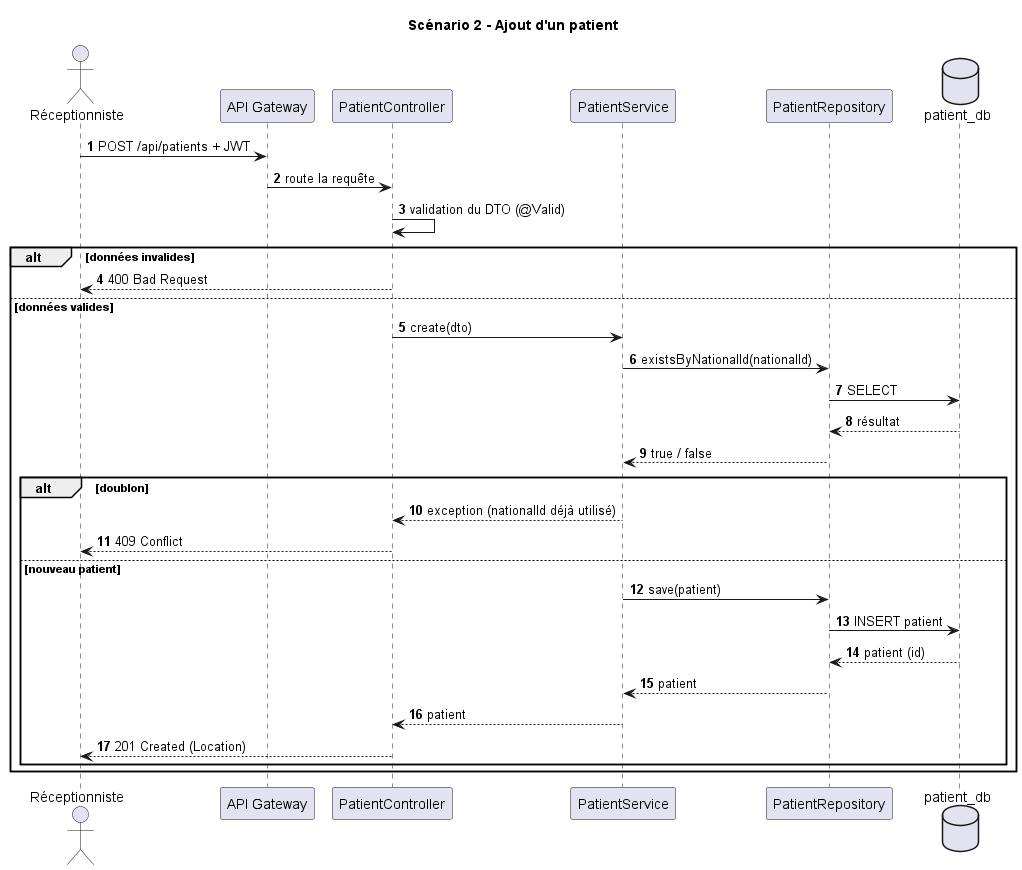

The diagram above was rendered by PlantUML. Its source (embedded in the PNG):
@startuml sequence-scenario2-ajout-patient
title Scénario 2 - Ajout d'un patient
autonumber

actor "Réceptionniste" as U
participant "API Gateway" as GW
participant "PatientController" as C
participant "PatientService" as S
participant "PatientRepository" as R
database "patient_db" as DB

U -> GW : POST /api/patients + JWT
GW -> C : route la requête
C -> C : validation du DTO (@Valid)
alt données invalides
  C --> U : 400 Bad Request
else données valides
  C -> S : create(dto)
  S -> R : existsByNationalId(nationalId)
  R -> DB : SELECT
  DB --> R : résultat
  R --> S : true / false
  alt doublon
    S --> C : exception (nationalId déjà utilisé)
    C --> U : 409 Conflict
  else nouveau patient
    S -> R : save(patient)
    R -> DB : INSERT patient
    DB --> R : patient (id)
    R --> S : patient
    S --> C : patient
    C --> U : 201 Created (Location)
  end
end
@enduml